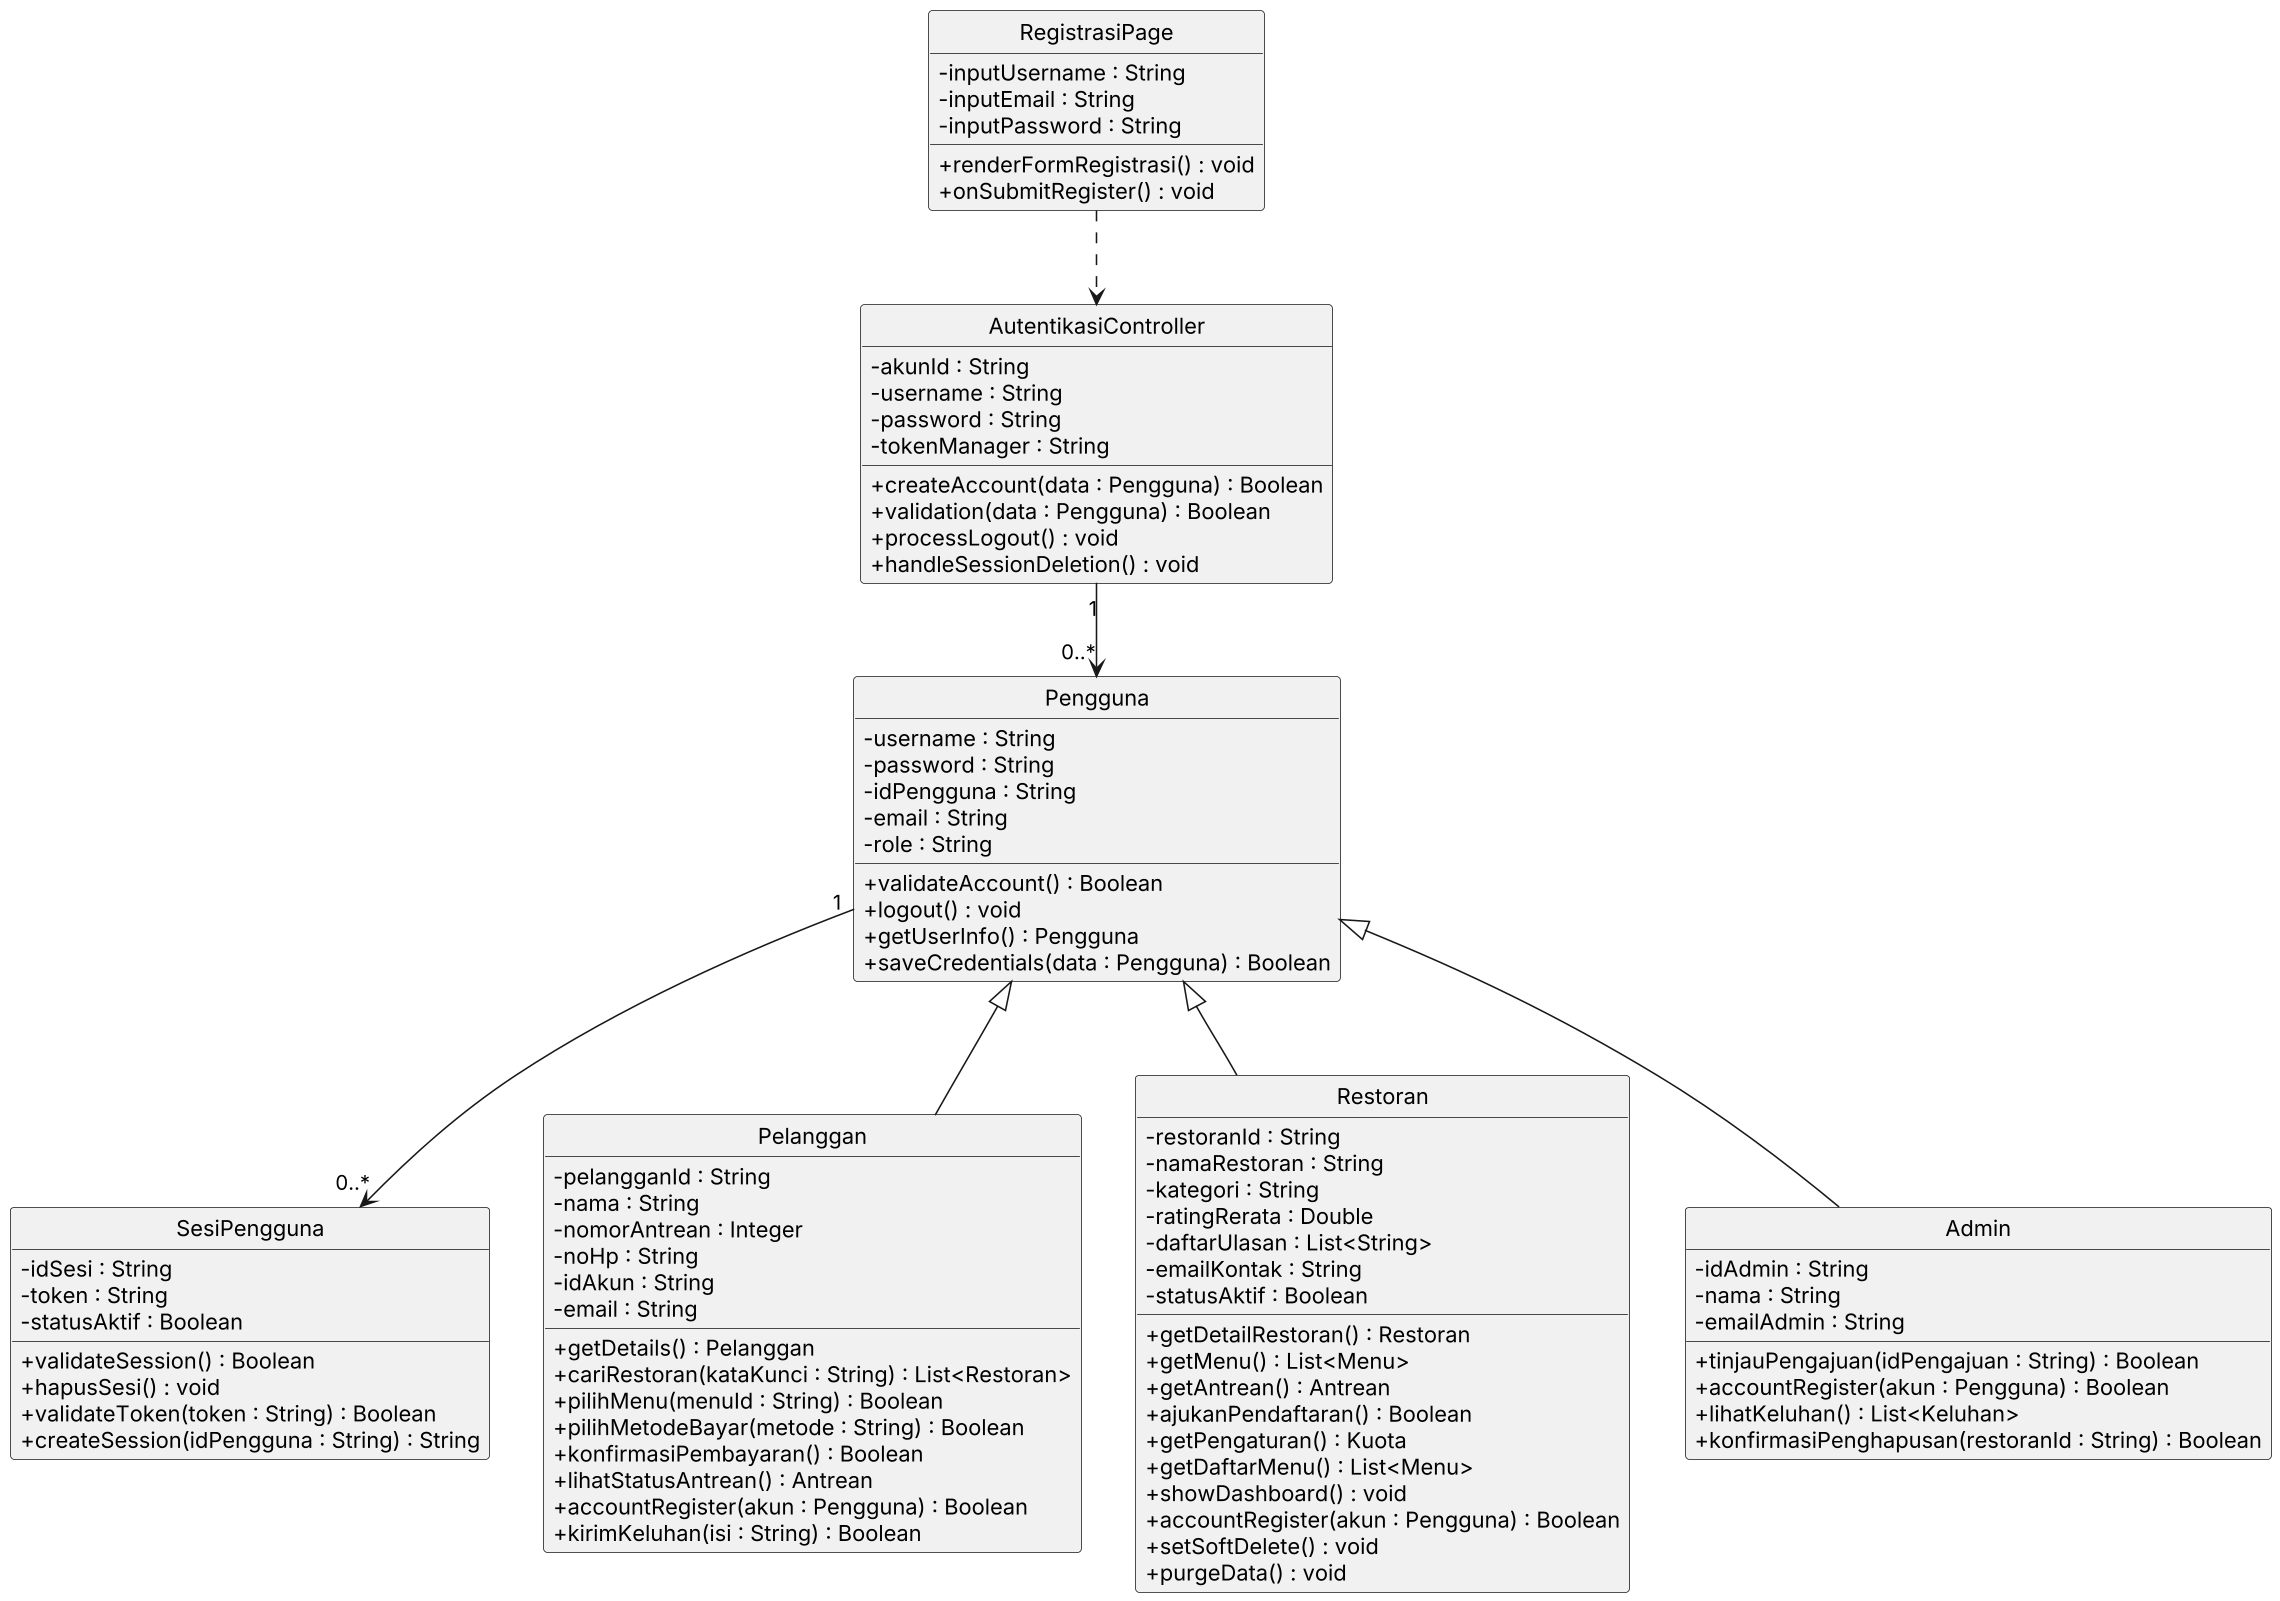

The diagram above was rendered by PlantUML. Its source (embedded in the PNG):
@startuml UC10_Class
skinparamlocked dpi 150
skinparam monochrome true
skinparam shadowing false
skinparam classAttributeIconSize 0
hide circle

class RegistrasiPage {
  - inputUsername : String
  - inputEmail : String
  - inputPassword : String
  + renderFormRegistrasi() : void
  + onSubmitRegister() : void
}

class AutentikasiController {
  - akunId : String
  - username : String
  - password : String
  - tokenManager : String
  + createAccount(data : Pengguna) : Boolean
  + validation(data : Pengguna) : Boolean
  + processLogout() : void
  + handleSessionDeletion() : void
}

class Pengguna {
  - username : String
  - password : String
  - idPengguna : String
  - email : String
  - role : String
  + validateAccount() : Boolean
  + logout() : void
  + getUserInfo() : Pengguna
  + saveCredentials(data : Pengguna) : Boolean
}

class SesiPengguna {
  - idSesi : String
  - token : String
  - statusAktif : Boolean
  + validateSession() : Boolean
  + hapusSesi() : void
  + validateToken(token : String) : Boolean
  + createSession(idPengguna : String) : String
}

class Pelanggan {
  - pelangganId : String
  - nama : String
  - nomorAntrean : Integer
  - noHp : String
  - idAkun : String
  - email : String
  + getDetails() : Pelanggan
  + cariRestoran(kataKunci : String) : List<Restoran>
  + pilihMenu(menuId : String) : Boolean
  + pilihMetodeBayar(metode : String) : Boolean
  + konfirmasiPembayaran() : Boolean
  + lihatStatusAntrean() : Antrean
  + accountRegister(akun : Pengguna) : Boolean
  + kirimKeluhan(isi : String) : Boolean
}

class Restoran {
  - restoranId : String
  - namaRestoran : String
  - kategori : String
  - ratingRerata : Double
  - daftarUlasan : List<String>
  - emailKontak : String
  - statusAktif : Boolean
  + getDetailRestoran() : Restoran
  + getMenu() : List<Menu>
  + getAntrean() : Antrean
  + ajukanPendaftaran() : Boolean
  + getPengaturan() : Kuota
  + getDaftarMenu() : List<Menu>
  + showDashboard() : void
  + accountRegister(akun : Pengguna) : Boolean
  + setSoftDelete() : void
  + purgeData() : void
}

class Admin {
  - idAdmin : String
  - nama : String
  - emailAdmin : String
  + tinjauPengajuan(idPengajuan : String) : Boolean
  + accountRegister(akun : Pengguna) : Boolean
  + lihatKeluhan() : List<Keluhan>
  + konfirmasiPenghapusan(restoranId : String) : Boolean
}

RegistrasiPage ..> AutentikasiController
AutentikasiController "1" --> "0..*" Pengguna
Pengguna "1" --> "0..*" SesiPengguna
Pengguna <|-- Pelanggan
Pengguna <|-- Restoran
Pengguna <|-- Admin
@enduml